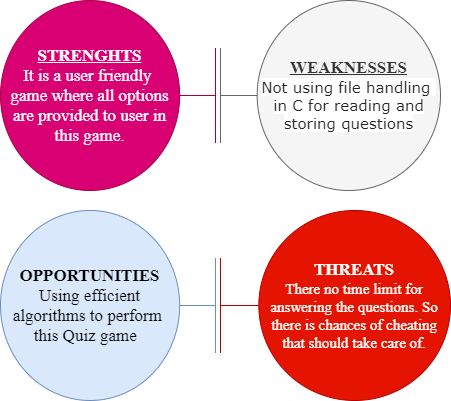

The diagram above was exported from draw.io. Its source (the exported page's mxGraphModel, read from the mxfile embedded in the PNG):
<mxGraphModel dx="868" dy="492" grid="1" gridSize="10" guides="1" tooltips="1" connect="1" arrows="1" fold="1" page="1" pageScale="1" pageWidth="850" pageHeight="1100" math="0" shadow="0">
  <root>
    <mxCell id="0" />
    <mxCell id="1" parent="0" />
    <mxCell id="eZ4JK0qTD9mc_6-jYEbI-5" value="&lt;b&gt;&lt;font size=&quot;1&quot;&gt;&lt;u style=&quot;font-size: 17px&quot;&gt;WEAKNESSES&lt;br&gt;&lt;/u&gt;&lt;/font&gt;&lt;/b&gt;&lt;span style=&quot;color: rgb(34 , 34 , 34) ; font-family: &amp;#34;verdana&amp;#34; , &amp;#34;geneva&amp;#34; , sans-serif ; font-size: 15px ; text-align: justify ; background-color: rgb(255 , 255 , 255)&quot;&gt;Not using file handling &lt;br&gt;in C for reading and storing questions&lt;/span&gt;&lt;b&gt;&lt;font size=&quot;1&quot;&gt;&lt;u style=&quot;font-size: 17px&quot;&gt;&lt;br&gt;&lt;/u&gt;&lt;/font&gt;&lt;/b&gt;" style="shape=umlBoundary;whiteSpace=wrap;html=1;fontFamily=Times New Roman;fillColor=#f5f5f5;strokeColor=#666666;fontColor=#333333;" parent="1" vertex="1">
      <mxGeometry x="410" y="90" width="220" height="190" as="geometry" />
    </mxCell>
    <mxCell id="eZ4JK0qTD9mc_6-jYEbI-6" value="&lt;div&gt;&lt;u style=&quot;font-size: 17px&quot;&gt;&lt;b&gt;STRENGHTS&lt;/b&gt;&lt;/u&gt;&lt;/div&gt;&lt;div&gt;&lt;span style=&quot;font-size: 17px&quot;&gt;It is a user friendly&amp;nbsp;&lt;/span&gt;&lt;/div&gt;&lt;div&gt;&lt;span style=&quot;font-size: 17px&quot;&gt;game where all options&lt;/span&gt;&lt;/div&gt;&lt;div&gt;&lt;span style=&quot;font-size: 17px&quot;&gt;are provided to user in this game.&lt;/span&gt;&lt;/div&gt;" style="shape=umlBoundary;whiteSpace=wrap;html=1;fontFamily=Times New Roman;direction=west;align=center;fillColor=#d80073;strokeColor=#A50040;fontColor=#ffffff;" parent="1" vertex="1">
      <mxGeometry x="190" y="90" width="215" height="190" as="geometry" />
    </mxCell>
    <mxCell id="eZ4JK0qTD9mc_6-jYEbI-7" value="&lt;font&gt;&lt;b style=&quot;font-size: 17px&quot;&gt;THREATS&lt;/b&gt;&lt;br&gt;&lt;font style=&quot;font-size: 15px&quot;&gt;There no time limit for answering the questions. So there is chances of cheating that should take care of.&lt;/font&gt;&lt;br&gt;&lt;/font&gt;" style="shape=umlBoundary;whiteSpace=wrap;html=1;fontFamily=Times New Roman;fillColor=#e51400;strokeColor=#B20000;fontColor=#ffffff;" parent="1" vertex="1">
      <mxGeometry x="410" y="300" width="230" height="190" as="geometry" />
    </mxCell>
    <mxCell id="eZ4JK0qTD9mc_6-jYEbI-8" value="&lt;font style=&quot;font-size: 17px&quot;&gt;&lt;b&gt;OPPORTUNITIES&lt;/b&gt;&lt;br&gt;Using efficient algorithms to perform&amp;nbsp;&lt;br&gt;this Quiz game&amp;nbsp;&amp;nbsp;&lt;br&gt;&lt;/font&gt;" style="shape=umlBoundary;whiteSpace=wrap;html=1;fontFamily=Times New Roman;direction=west;fillColor=#dae8fc;strokeColor=#6c8ebf;" parent="1" vertex="1">
      <mxGeometry x="190" y="300" width="215" height="190" as="geometry" />
    </mxCell>
  </root>
</mxGraphModel>